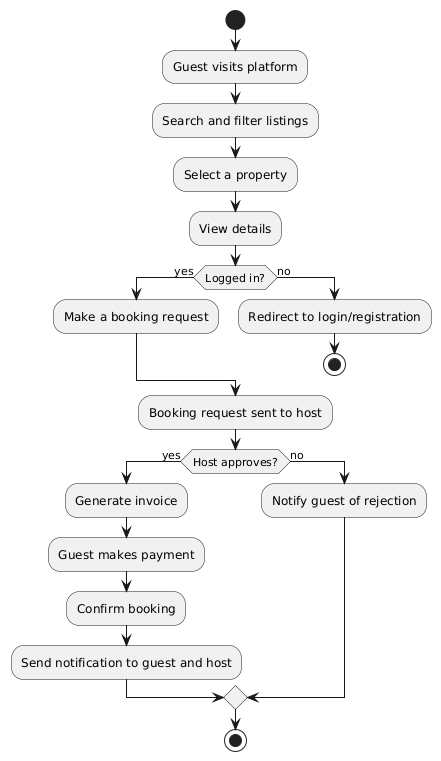

The diagram above was rendered by PlantUML. Its source (embedded in the PNG):
@startuml
start

:Guest visits platform;
:Search and filter listings;
:Select a property;
:View details;

if (Logged in?) then (yes)
  :Make a booking request;
else (no)
  :Redirect to login/registration;
  stop
endif

:Booking request sent to host;

if (Host approves?) then (yes)
  :Generate invoice;
  :Guest makes payment;
  :Confirm booking;
  :Send notification to guest and host;
else (no)
  :Notify guest of rejection;
endif

stop
@enduml